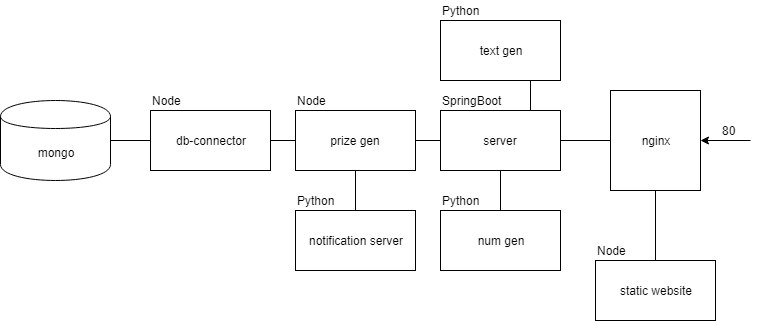

The diagram above was exported from draw.io. Its source (the exported page's mxGraphModel, read from the mxfile embedded in the PNG):
<mxGraphModel dx="1422" dy="796" grid="1" gridSize="10" guides="1" tooltips="1" connect="1" arrows="1" fold="1" page="1" pageScale="1" pageWidth="850" pageHeight="1100" math="0" shadow="0">
  <root>
    <mxCell id="0" />
    <mxCell id="1" parent="0" />
    <mxCell id="2" value="mongo" style="shape=cylinder;whiteSpace=wrap;html=1;boundedLbl=1;backgroundOutline=1;align=center;" vertex="1" parent="1">
      <mxGeometry x="70" y="540" width="110" height="80" as="geometry" />
    </mxCell>
    <mxCell id="3" value="db-connector" style="rounded=0;whiteSpace=wrap;html=1;" vertex="1" parent="1">
      <mxGeometry x="220" y="550" width="120" height="60" as="geometry" />
    </mxCell>
    <mxCell id="4" value="prize gen&lt;span style=&quot;font-family: &amp;#34;helvetica&amp;#34; , &amp;#34;arial&amp;#34; , sans-serif ; font-size: 0px ; white-space: nowrap&quot;&gt;%3CmxGraphModel%3E%3Croot%3E%3CmxCell%20id%3D%220%22%2F%3E%3CmxCell%20id%3D%221%22%20parent%3D%220%22%2F%3E%3CmxCell%20id%3D%222%22%20value%3D%22db-connector%22%20style%3D%22rounded%3D0%3BwhiteSpace%3Dwrap%3Bhtml%3D1%3B%22%20vertex%3D%221%22%20parent%3D%221%22%3E%3CmxGeometry%20x%3D%22280%22%20y%3D%22235%22%20width%3D%22120%22%20height%3D%2260%22%20as%3D%22geometry%22%2F%3E%3C%2FmxCell%3E%3C%2Froot%3E%3C%2FmxGraphModel%3E&lt;/span&gt;" style="rounded=0;whiteSpace=wrap;html=1;" vertex="1" parent="1">
      <mxGeometry x="365" y="550" width="120" height="60" as="geometry" />
    </mxCell>
    <mxCell id="5" value="server" style="rounded=0;whiteSpace=wrap;html=1;" vertex="1" parent="1">
      <mxGeometry x="510" y="550" width="120" height="60" as="geometry" />
    </mxCell>
    <mxCell id="6" value="notification server" style="rounded=0;whiteSpace=wrap;html=1;" vertex="1" parent="1">
      <mxGeometry x="365" y="650" width="120" height="60" as="geometry" />
    </mxCell>
    <mxCell id="7" value="text gen&lt;span style=&quot;font-family: &amp;#34;helvetica&amp;#34; , &amp;#34;arial&amp;#34; , sans-serif ; font-size: 0px ; white-space: nowrap&quot;&gt;%3CmxGraphModel%3E%3Croot%3E%3CmxCell%20id%3D%220%22%2F%3E%3CmxCell%20id%3D%221%22%20parent%3D%220%22%2F%3E%3CmxCell%20id%3D%222%22%20value%3D%22db-connector%22%20style%3D%22rounded%3D0%3BwhiteSpace%3Dwrap%3Bhtml%3D1%3B%22%20vertex%3D%221%22%20parent%3D%221%22%3E%3CmxGeometry%20x%3D%22280%22%20y%3D%22235%22%20width%3D%22120%22%20height%3D%2260%22%20as%3D%22geometry%22%2F%3E%3C%2FmxCell%3E%3C%2Froot%3E%3C%2FmxGraphModel%3E&lt;/span&gt;" style="rounded=0;whiteSpace=wrap;html=1;" vertex="1" parent="1">
      <mxGeometry x="510" y="460" width="120" height="60" as="geometry" />
    </mxCell>
    <mxCell id="8" value="num gen" style="rounded=0;whiteSpace=wrap;html=1;" vertex="1" parent="1">
      <mxGeometry x="510" y="650" width="120" height="60" as="geometry" />
    </mxCell>
    <mxCell id="9" value="nginx" style="rounded=0;whiteSpace=wrap;html=1;" vertex="1" parent="1">
      <mxGeometry x="680" y="530" width="90" height="100" as="geometry" />
    </mxCell>
    <mxCell id="10" value="static website" style="rounded=0;whiteSpace=wrap;html=1;" vertex="1" parent="1">
      <mxGeometry x="665" y="700" width="120" height="60" as="geometry" />
    </mxCell>
    <mxCell id="11" value="" style="endArrow=none;html=1;entryX=1;entryY=0.5;entryDx=0;entryDy=0;exitX=0;exitY=0.5;exitDx=0;exitDy=0;" edge="1" source="3" target="2" parent="1">
      <mxGeometry width="50" height="50" relative="1" as="geometry">
        <mxPoint x="70" y="830" as="sourcePoint" />
        <mxPoint x="120" y="780" as="targetPoint" />
      </mxGeometry>
    </mxCell>
    <mxCell id="12" value="" style="endArrow=none;html=1;entryX=0;entryY=0.5;entryDx=0;entryDy=0;exitX=1;exitY=0.5;exitDx=0;exitDy=0;" edge="1" source="3" target="4" parent="1">
      <mxGeometry width="50" height="50" relative="1" as="geometry">
        <mxPoint x="230" y="590" as="sourcePoint" />
        <mxPoint x="190" y="590" as="targetPoint" />
      </mxGeometry>
    </mxCell>
    <mxCell id="13" value="" style="endArrow=none;html=1;entryX=0;entryY=0.5;entryDx=0;entryDy=0;exitX=1;exitY=0.5;exitDx=0;exitDy=0;" edge="1" source="4" target="5" parent="1">
      <mxGeometry width="50" height="50" relative="1" as="geometry">
        <mxPoint x="240" y="600" as="sourcePoint" />
        <mxPoint x="200" y="600" as="targetPoint" />
      </mxGeometry>
    </mxCell>
    <mxCell id="14" value="" style="endArrow=none;html=1;entryX=0;entryY=0.5;entryDx=0;entryDy=0;exitX=1;exitY=0.5;exitDx=0;exitDy=0;" edge="1" source="5" target="9" parent="1">
      <mxGeometry width="50" height="50" relative="1" as="geometry">
        <mxPoint x="250" y="610" as="sourcePoint" />
        <mxPoint x="210" y="610" as="targetPoint" />
      </mxGeometry>
    </mxCell>
    <mxCell id="15" value="" style="endArrow=none;html=1;entryX=0.5;entryY=0;entryDx=0;entryDy=0;exitX=0.5;exitY=1;exitDx=0;exitDy=0;" edge="1" source="4" target="6" parent="1">
      <mxGeometry width="50" height="50" relative="1" as="geometry">
        <mxPoint x="260" y="620" as="sourcePoint" />
        <mxPoint x="220" y="620" as="targetPoint" />
      </mxGeometry>
    </mxCell>
    <mxCell id="16" value="" style="endArrow=none;html=1;entryX=0.5;entryY=0;entryDx=0;entryDy=0;exitX=0.5;exitY=1;exitDx=0;exitDy=0;" edge="1" source="5" target="8" parent="1">
      <mxGeometry width="50" height="50" relative="1" as="geometry">
        <mxPoint x="270" y="630" as="sourcePoint" />
        <mxPoint x="230" y="630" as="targetPoint" />
      </mxGeometry>
    </mxCell>
    <mxCell id="17" value="" style="endArrow=none;html=1;exitX=0.75;exitY=1;exitDx=0;exitDy=0;entryX=0.75;entryY=0;entryDx=0;entryDy=0;" edge="1" source="7" target="5" parent="1">
      <mxGeometry width="50" height="50" relative="1" as="geometry">
        <mxPoint x="280" y="640" as="sourcePoint" />
        <mxPoint x="240" y="640" as="targetPoint" />
      </mxGeometry>
    </mxCell>
    <mxCell id="18" value="" style="endArrow=none;html=1;entryX=0.5;entryY=1;entryDx=0;entryDy=0;exitX=0.5;exitY=0;exitDx=0;exitDy=0;" edge="1" source="10" target="9" parent="1">
      <mxGeometry width="50" height="50" relative="1" as="geometry">
        <mxPoint x="290" y="650" as="sourcePoint" />
        <mxPoint x="250" y="650" as="targetPoint" />
      </mxGeometry>
    </mxCell>
    <mxCell id="19" value="" style="endArrow=none;html=1;exitX=1;exitY=0.5;exitDx=0;exitDy=0;entryX=0.75;entryY=1;entryDx=0;entryDy=0;startArrow=classic;startFill=1;" edge="1" source="9" target="27" parent="1">
      <mxGeometry width="50" height="50" relative="1" as="geometry">
        <mxPoint x="810" y="580" as="sourcePoint" />
        <mxPoint x="820" y="630" as="targetPoint" />
      </mxGeometry>
    </mxCell>
    <mxCell id="20" value="Node" style="text;html=1;strokeColor=none;fillColor=none;align=left;verticalAlign=middle;whiteSpace=wrap;rounded=0;" vertex="1" parent="1">
      <mxGeometry x="220" y="530" width="40" height="20" as="geometry" />
    </mxCell>
    <mxCell id="21" value="Node" style="text;html=1;strokeColor=none;fillColor=none;align=left;verticalAlign=middle;whiteSpace=wrap;rounded=0;" vertex="1" parent="1">
      <mxGeometry x="365" y="530" width="40" height="20" as="geometry" />
    </mxCell>
    <mxCell id="22" value="Node" style="text;html=1;strokeColor=none;fillColor=none;align=left;verticalAlign=middle;whiteSpace=wrap;rounded=0;" vertex="1" parent="1">
      <mxGeometry x="665" y="680" width="40" height="20" as="geometry" />
    </mxCell>
    <mxCell id="23" value="Python" style="text;html=1;strokeColor=none;fillColor=none;align=left;verticalAlign=middle;whiteSpace=wrap;rounded=0;" vertex="1" parent="1">
      <mxGeometry x="510" y="440" width="40" height="20" as="geometry" />
    </mxCell>
    <mxCell id="24" value="Python" style="text;html=1;strokeColor=none;fillColor=none;align=left;verticalAlign=middle;whiteSpace=wrap;rounded=0;" vertex="1" parent="1">
      <mxGeometry x="510" y="630" width="40" height="20" as="geometry" />
    </mxCell>
    <mxCell id="25" value="Python" style="text;html=1;strokeColor=none;fillColor=none;align=left;verticalAlign=middle;whiteSpace=wrap;rounded=0;" vertex="1" parent="1">
      <mxGeometry x="365" y="630" width="40" height="20" as="geometry" />
    </mxCell>
    <mxCell id="26" value="SpringBoot" style="text;html=1;strokeColor=none;fillColor=none;align=left;verticalAlign=middle;whiteSpace=wrap;rounded=0;" vertex="1" parent="1">
      <mxGeometry x="510" y="530" width="40" height="20" as="geometry" />
    </mxCell>
    <mxCell id="27" value="80" style="text;html=1;strokeColor=none;fillColor=none;align=left;verticalAlign=middle;whiteSpace=wrap;rounded=0;" vertex="1" parent="1">
      <mxGeometry x="790" y="560" width="40" height="20" as="geometry" />
    </mxCell>
  </root>
</mxGraphModel>